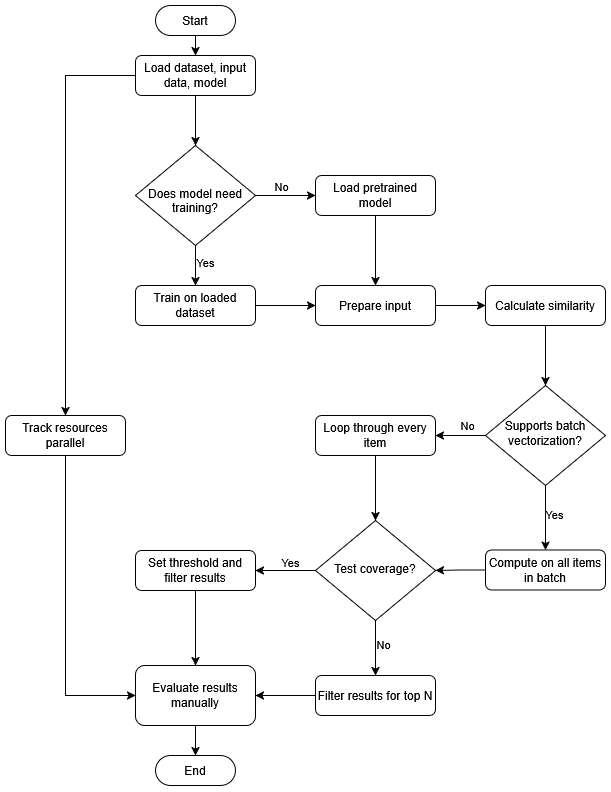

The diagram above was exported from draw.io. Its source (the exported page's mxGraphModel, read from the mxfile embedded in the PNG):
<mxGraphModel dx="1148" dy="517" grid="1" gridSize="10" guides="1" tooltips="1" connect="1" arrows="1" fold="1" page="1" pageScale="1" pageWidth="827" pageHeight="1169" math="0" shadow="0">
  <root>
    <mxCell id="WIyWlLk6GJQsqaUBKTNV-0" />
    <mxCell id="WIyWlLk6GJQsqaUBKTNV-1" parent="WIyWlLk6GJQsqaUBKTNV-0" />
    <mxCell id="0hx1AGSqlQ7yerCC3934-5" style="edgeStyle=orthogonalEdgeStyle;rounded=0;orthogonalLoop=1;jettySize=auto;html=1;entryX=0.5;entryY=0;entryDx=0;entryDy=0;" edge="1" parent="WIyWlLk6GJQsqaUBKTNV-1" source="WIyWlLk6GJQsqaUBKTNV-3" target="WIyWlLk6GJQsqaUBKTNV-6">
      <mxGeometry relative="1" as="geometry" />
    </mxCell>
    <mxCell id="0hx1AGSqlQ7yerCC3934-38" style="edgeStyle=orthogonalEdgeStyle;rounded=0;orthogonalLoop=1;jettySize=auto;html=1;entryX=0.5;entryY=0;entryDx=0;entryDy=0;" edge="1" parent="WIyWlLk6GJQsqaUBKTNV-1" source="WIyWlLk6GJQsqaUBKTNV-3" target="0hx1AGSqlQ7yerCC3934-37">
      <mxGeometry relative="1" as="geometry" />
    </mxCell>
    <mxCell id="WIyWlLk6GJQsqaUBKTNV-3" value="Load dataset, input data, model" style="rounded=1;whiteSpace=wrap;html=1;fontSize=12;glass=0;strokeWidth=1;shadow=0;" parent="WIyWlLk6GJQsqaUBKTNV-1" vertex="1">
      <mxGeometry x="160" y="70" width="120" height="40" as="geometry" />
    </mxCell>
    <mxCell id="0hx1AGSqlQ7yerCC3934-1" style="edgeStyle=orthogonalEdgeStyle;rounded=0;orthogonalLoop=1;jettySize=auto;html=1;entryX=0.5;entryY=0;entryDx=0;entryDy=0;" edge="1" parent="WIyWlLk6GJQsqaUBKTNV-1" source="WIyWlLk6GJQsqaUBKTNV-6" target="WIyWlLk6GJQsqaUBKTNV-12">
      <mxGeometry relative="1" as="geometry" />
    </mxCell>
    <mxCell id="0hx1AGSqlQ7yerCC3934-2" value="Yes" style="edgeLabel;html=1;align=center;verticalAlign=middle;resizable=0;points=[];" vertex="1" connectable="0" parent="0hx1AGSqlQ7yerCC3934-1">
      <mxGeometry x="-0.16" y="5" relative="1" as="geometry">
        <mxPoint x="5" as="offset" />
      </mxGeometry>
    </mxCell>
    <mxCell id="0hx1AGSqlQ7yerCC3934-3" style="edgeStyle=orthogonalEdgeStyle;rounded=0;orthogonalLoop=1;jettySize=auto;html=1;entryX=0;entryY=0.5;entryDx=0;entryDy=0;" edge="1" parent="WIyWlLk6GJQsqaUBKTNV-1" source="WIyWlLk6GJQsqaUBKTNV-6" target="WIyWlLk6GJQsqaUBKTNV-7">
      <mxGeometry relative="1" as="geometry" />
    </mxCell>
    <mxCell id="0hx1AGSqlQ7yerCC3934-4" value="No" style="edgeLabel;html=1;align=center;verticalAlign=middle;resizable=0;points=[];" vertex="1" connectable="0" parent="0hx1AGSqlQ7yerCC3934-3">
      <mxGeometry x="-0.1429" y="-5" relative="1" as="geometry">
        <mxPoint y="-14" as="offset" />
      </mxGeometry>
    </mxCell>
    <mxCell id="WIyWlLk6GJQsqaUBKTNV-6" value="&lt;div&gt;&lt;br&gt;&lt;/div&gt;&lt;div&gt;Does model need training?&lt;/div&gt;" style="rhombus;whiteSpace=wrap;html=1;shadow=0;fontFamily=Helvetica;fontSize=12;align=center;strokeWidth=1;spacing=6;spacingTop=-4;" parent="WIyWlLk6GJQsqaUBKTNV-1" vertex="1">
      <mxGeometry x="160" y="160" width="120" height="100" as="geometry" />
    </mxCell>
    <mxCell id="0hx1AGSqlQ7yerCC3934-7" style="edgeStyle=orthogonalEdgeStyle;rounded=0;orthogonalLoop=1;jettySize=auto;html=1;entryX=0.5;entryY=0;entryDx=0;entryDy=0;" edge="1" parent="WIyWlLk6GJQsqaUBKTNV-1" source="WIyWlLk6GJQsqaUBKTNV-7" target="WIyWlLk6GJQsqaUBKTNV-11">
      <mxGeometry relative="1" as="geometry" />
    </mxCell>
    <mxCell id="WIyWlLk6GJQsqaUBKTNV-7" value="Load pretrained model" style="rounded=1;whiteSpace=wrap;html=1;fontSize=12;glass=0;strokeWidth=1;shadow=0;" parent="WIyWlLk6GJQsqaUBKTNV-1" vertex="1">
      <mxGeometry x="340" y="190" width="120" height="40" as="geometry" />
    </mxCell>
    <mxCell id="WIyWlLk6GJQsqaUBKTNV-11" value="Prepare input" style="rounded=1;whiteSpace=wrap;html=1;fontSize=12;glass=0;strokeWidth=1;shadow=0;" parent="WIyWlLk6GJQsqaUBKTNV-1" vertex="1">
      <mxGeometry x="340" y="300" width="120" height="40" as="geometry" />
    </mxCell>
    <mxCell id="0hx1AGSqlQ7yerCC3934-6" style="edgeStyle=orthogonalEdgeStyle;rounded=0;orthogonalLoop=1;jettySize=auto;html=1;entryX=0;entryY=0.5;entryDx=0;entryDy=0;" edge="1" parent="WIyWlLk6GJQsqaUBKTNV-1" source="WIyWlLk6GJQsqaUBKTNV-12" target="WIyWlLk6GJQsqaUBKTNV-11">
      <mxGeometry relative="1" as="geometry" />
    </mxCell>
    <mxCell id="WIyWlLk6GJQsqaUBKTNV-12" value="Train on loaded dataset" style="rounded=1;whiteSpace=wrap;html=1;fontSize=12;glass=0;strokeWidth=1;shadow=0;" parent="WIyWlLk6GJQsqaUBKTNV-1" vertex="1">
      <mxGeometry x="160" y="300" width="120" height="40" as="geometry" />
    </mxCell>
    <mxCell id="0hx1AGSqlQ7yerCC3934-13" value="" style="edgeStyle=orthogonalEdgeStyle;rounded=0;orthogonalLoop=1;jettySize=auto;html=1;" edge="1" parent="WIyWlLk6GJQsqaUBKTNV-1" source="WIyWlLk6GJQsqaUBKTNV-11" target="0hx1AGSqlQ7yerCC3934-12">
      <mxGeometry relative="1" as="geometry">
        <mxPoint x="400" y="340" as="sourcePoint" />
        <mxPoint x="400" y="400" as="targetPoint" />
      </mxGeometry>
    </mxCell>
    <mxCell id="0hx1AGSqlQ7yerCC3934-17" style="edgeStyle=orthogonalEdgeStyle;rounded=0;orthogonalLoop=1;jettySize=auto;html=1;entryX=0.5;entryY=0;entryDx=0;entryDy=0;" edge="1" parent="WIyWlLk6GJQsqaUBKTNV-1" source="0hx1AGSqlQ7yerCC3934-12" target="0hx1AGSqlQ7yerCC3934-16">
      <mxGeometry relative="1" as="geometry" />
    </mxCell>
    <mxCell id="0hx1AGSqlQ7yerCC3934-12" value="Calculate similarity" style="rounded=1;whiteSpace=wrap;html=1;fontSize=12;glass=0;strokeWidth=1;shadow=0;" vertex="1" parent="WIyWlLk6GJQsqaUBKTNV-1">
      <mxGeometry x="510" y="300" width="120" height="40" as="geometry" />
    </mxCell>
    <mxCell id="0hx1AGSqlQ7yerCC3934-18" style="edgeStyle=orthogonalEdgeStyle;rounded=0;orthogonalLoop=1;jettySize=auto;html=1;" edge="1" parent="WIyWlLk6GJQsqaUBKTNV-1" source="0hx1AGSqlQ7yerCC3934-16">
      <mxGeometry relative="1" as="geometry">
        <mxPoint x="460" y="450" as="targetPoint" />
      </mxGeometry>
    </mxCell>
    <mxCell id="0hx1AGSqlQ7yerCC3934-26" value="No" style="edgeLabel;html=1;align=center;verticalAlign=middle;resizable=0;points=[];" vertex="1" connectable="0" parent="0hx1AGSqlQ7yerCC3934-18">
      <mxGeometry x="-0.604" y="-2" relative="1" as="geometry">
        <mxPoint x="-8" y="-8" as="offset" />
      </mxGeometry>
    </mxCell>
    <mxCell id="0hx1AGSqlQ7yerCC3934-21" style="edgeStyle=orthogonalEdgeStyle;rounded=0;orthogonalLoop=1;jettySize=auto;html=1;entryX=0.5;entryY=0;entryDx=0;entryDy=0;" edge="1" parent="WIyWlLk6GJQsqaUBKTNV-1" source="0hx1AGSqlQ7yerCC3934-16" target="0hx1AGSqlQ7yerCC3934-20">
      <mxGeometry relative="1" as="geometry" />
    </mxCell>
    <mxCell id="0hx1AGSqlQ7yerCC3934-27" value="Yes" style="edgeLabel;html=1;align=center;verticalAlign=middle;resizable=0;points=[];" vertex="1" connectable="0" parent="0hx1AGSqlQ7yerCC3934-21">
      <mxGeometry x="-0.1008" relative="1" as="geometry">
        <mxPoint x="9" as="offset" />
      </mxGeometry>
    </mxCell>
    <mxCell id="0hx1AGSqlQ7yerCC3934-16" value="Supports batch vectorization?" style="rhombus;whiteSpace=wrap;html=1;shadow=0;fontFamily=Helvetica;fontSize=12;align=center;strokeWidth=1;spacing=6;spacingTop=-4;" vertex="1" parent="WIyWlLk6GJQsqaUBKTNV-1">
      <mxGeometry x="510" y="400" width="120" height="100" as="geometry" />
    </mxCell>
    <mxCell id="0hx1AGSqlQ7yerCC3934-23" style="edgeStyle=orthogonalEdgeStyle;rounded=0;orthogonalLoop=1;jettySize=auto;html=1;entryX=0.5;entryY=0;entryDx=0;entryDy=0;" edge="1" parent="WIyWlLk6GJQsqaUBKTNV-1" source="0hx1AGSqlQ7yerCC3934-19" target="0hx1AGSqlQ7yerCC3934-25">
      <mxGeometry relative="1" as="geometry">
        <mxPoint x="400" y="540" as="targetPoint" />
      </mxGeometry>
    </mxCell>
    <mxCell id="0hx1AGSqlQ7yerCC3934-19" value="Loop through every item" style="rounded=1;whiteSpace=wrap;html=1;fontSize=12;glass=0;strokeWidth=1;shadow=0;" vertex="1" parent="WIyWlLk6GJQsqaUBKTNV-1">
      <mxGeometry x="340" y="430" width="120" height="40" as="geometry" />
    </mxCell>
    <mxCell id="0hx1AGSqlQ7yerCC3934-24" style="edgeStyle=orthogonalEdgeStyle;rounded=0;orthogonalLoop=1;jettySize=auto;html=1;entryX=1;entryY=0.5;entryDx=0;entryDy=0;" edge="1" parent="WIyWlLk6GJQsqaUBKTNV-1" source="0hx1AGSqlQ7yerCC3934-20" target="0hx1AGSqlQ7yerCC3934-25">
      <mxGeometry relative="1" as="geometry">
        <mxPoint x="460" y="560" as="targetPoint" />
      </mxGeometry>
    </mxCell>
    <mxCell id="0hx1AGSqlQ7yerCC3934-20" value="Compute on all items in batch" style="rounded=1;whiteSpace=wrap;html=1;fontSize=12;glass=0;strokeWidth=1;shadow=0;" vertex="1" parent="WIyWlLk6GJQsqaUBKTNV-1">
      <mxGeometry x="510" y="564.5" width="120" height="40" as="geometry" />
    </mxCell>
    <mxCell id="0hx1AGSqlQ7yerCC3934-29" style="edgeStyle=orthogonalEdgeStyle;rounded=0;orthogonalLoop=1;jettySize=auto;html=1;entryX=1;entryY=0.5;entryDx=0;entryDy=0;" edge="1" parent="WIyWlLk6GJQsqaUBKTNV-1" source="0hx1AGSqlQ7yerCC3934-25" target="0hx1AGSqlQ7yerCC3934-28">
      <mxGeometry relative="1" as="geometry" />
    </mxCell>
    <mxCell id="0hx1AGSqlQ7yerCC3934-30" value="Yes" style="edgeLabel;html=1;align=center;verticalAlign=middle;resizable=0;points=[];" vertex="1" connectable="0" parent="0hx1AGSqlQ7yerCC3934-29">
      <mxGeometry y="-3" relative="1" as="geometry">
        <mxPoint x="5" y="-5" as="offset" />
      </mxGeometry>
    </mxCell>
    <mxCell id="0hx1AGSqlQ7yerCC3934-32" style="edgeStyle=orthogonalEdgeStyle;rounded=0;orthogonalLoop=1;jettySize=auto;html=1;entryX=0.5;entryY=0;entryDx=0;entryDy=0;" edge="1" parent="WIyWlLk6GJQsqaUBKTNV-1" source="0hx1AGSqlQ7yerCC3934-25" target="0hx1AGSqlQ7yerCC3934-31">
      <mxGeometry relative="1" as="geometry" />
    </mxCell>
    <mxCell id="0hx1AGSqlQ7yerCC3934-33" value="No" style="edgeLabel;html=1;align=center;verticalAlign=middle;resizable=0;points=[];" vertex="1" connectable="0" parent="0hx1AGSqlQ7yerCC3934-32">
      <mxGeometry x="0.0545" y="5" relative="1" as="geometry">
        <mxPoint x="3" y="-5" as="offset" />
      </mxGeometry>
    </mxCell>
    <mxCell id="0hx1AGSqlQ7yerCC3934-25" value="Test coverage?" style="rhombus;whiteSpace=wrap;html=1;shadow=0;fontFamily=Helvetica;fontSize=12;align=center;strokeWidth=1;spacing=6;spacingTop=-4;" vertex="1" parent="WIyWlLk6GJQsqaUBKTNV-1">
      <mxGeometry x="340" y="535" width="120" height="100" as="geometry" />
    </mxCell>
    <mxCell id="0hx1AGSqlQ7yerCC3934-35" style="edgeStyle=orthogonalEdgeStyle;rounded=0;orthogonalLoop=1;jettySize=auto;html=1;entryX=0.5;entryY=0;entryDx=0;entryDy=0;" edge="1" parent="WIyWlLk6GJQsqaUBKTNV-1" source="0hx1AGSqlQ7yerCC3934-28" target="0hx1AGSqlQ7yerCC3934-34">
      <mxGeometry relative="1" as="geometry" />
    </mxCell>
    <mxCell id="0hx1AGSqlQ7yerCC3934-28" value="Set threshold and filter results" style="rounded=1;whiteSpace=wrap;html=1;fontSize=12;glass=0;strokeWidth=1;shadow=0;" vertex="1" parent="WIyWlLk6GJQsqaUBKTNV-1">
      <mxGeometry x="160" y="565" width="120" height="40" as="geometry" />
    </mxCell>
    <mxCell id="0hx1AGSqlQ7yerCC3934-36" style="edgeStyle=orthogonalEdgeStyle;rounded=0;orthogonalLoop=1;jettySize=auto;html=1;entryX=1;entryY=0.5;entryDx=0;entryDy=0;" edge="1" parent="WIyWlLk6GJQsqaUBKTNV-1" source="0hx1AGSqlQ7yerCC3934-31" target="0hx1AGSqlQ7yerCC3934-34">
      <mxGeometry relative="1" as="geometry" />
    </mxCell>
    <mxCell id="0hx1AGSqlQ7yerCC3934-31" value="Filter results for top N" style="rounded=1;whiteSpace=wrap;html=1;fontSize=12;glass=0;strokeWidth=1;shadow=0;" vertex="1" parent="WIyWlLk6GJQsqaUBKTNV-1">
      <mxGeometry x="340" y="690" width="120" height="40" as="geometry" />
    </mxCell>
    <mxCell id="0hx1AGSqlQ7yerCC3934-43" style="edgeStyle=orthogonalEdgeStyle;rounded=0;orthogonalLoop=1;jettySize=auto;html=1;entryX=0.5;entryY=0;entryDx=0;entryDy=0;" edge="1" parent="WIyWlLk6GJQsqaUBKTNV-1" source="0hx1AGSqlQ7yerCC3934-34">
      <mxGeometry relative="1" as="geometry">
        <mxPoint x="220" y="770" as="targetPoint" />
      </mxGeometry>
    </mxCell>
    <mxCell id="0hx1AGSqlQ7yerCC3934-34" value="Evaluate results manually" style="rounded=1;whiteSpace=wrap;html=1;fontSize=12;glass=0;strokeWidth=1;shadow=0;" vertex="1" parent="WIyWlLk6GJQsqaUBKTNV-1">
      <mxGeometry x="160" y="680" width="120" height="60" as="geometry" />
    </mxCell>
    <mxCell id="0hx1AGSqlQ7yerCC3934-39" style="edgeStyle=orthogonalEdgeStyle;rounded=0;orthogonalLoop=1;jettySize=auto;html=1;entryX=0;entryY=0.5;entryDx=0;entryDy=0;" edge="1" parent="WIyWlLk6GJQsqaUBKTNV-1" source="0hx1AGSqlQ7yerCC3934-37" target="0hx1AGSqlQ7yerCC3934-34">
      <mxGeometry relative="1" as="geometry">
        <Array as="points">
          <mxPoint x="90" y="710" />
        </Array>
      </mxGeometry>
    </mxCell>
    <mxCell id="0hx1AGSqlQ7yerCC3934-37" value="Track resources parallel" style="rounded=1;whiteSpace=wrap;html=1;fontSize=12;glass=0;strokeWidth=1;shadow=0;" vertex="1" parent="WIyWlLk6GJQsqaUBKTNV-1">
      <mxGeometry x="30" y="430" width="120" height="40" as="geometry" />
    </mxCell>
    <mxCell id="0hx1AGSqlQ7yerCC3934-41" style="edgeStyle=orthogonalEdgeStyle;rounded=0;orthogonalLoop=1;jettySize=auto;html=1;entryX=0.5;entryY=0;entryDx=0;entryDy=0;" edge="1" parent="WIyWlLk6GJQsqaUBKTNV-1" target="WIyWlLk6GJQsqaUBKTNV-3">
      <mxGeometry relative="1" as="geometry">
        <mxPoint x="220" y="50" as="sourcePoint" />
      </mxGeometry>
    </mxCell>
    <mxCell id="0hx1AGSqlQ7yerCC3934-45" value="Start" style="html=1;dashed=0;whiteSpace=wrap;shape=mxgraph.dfd.start" vertex="1" parent="WIyWlLk6GJQsqaUBKTNV-1">
      <mxGeometry x="180" y="20" width="80" height="30" as="geometry" />
    </mxCell>
    <mxCell id="0hx1AGSqlQ7yerCC3934-46" value="End" style="html=1;dashed=0;whiteSpace=wrap;shape=mxgraph.dfd.start" vertex="1" parent="WIyWlLk6GJQsqaUBKTNV-1">
      <mxGeometry x="180" y="770" width="80" height="30" as="geometry" />
    </mxCell>
  </root>
</mxGraphModel>